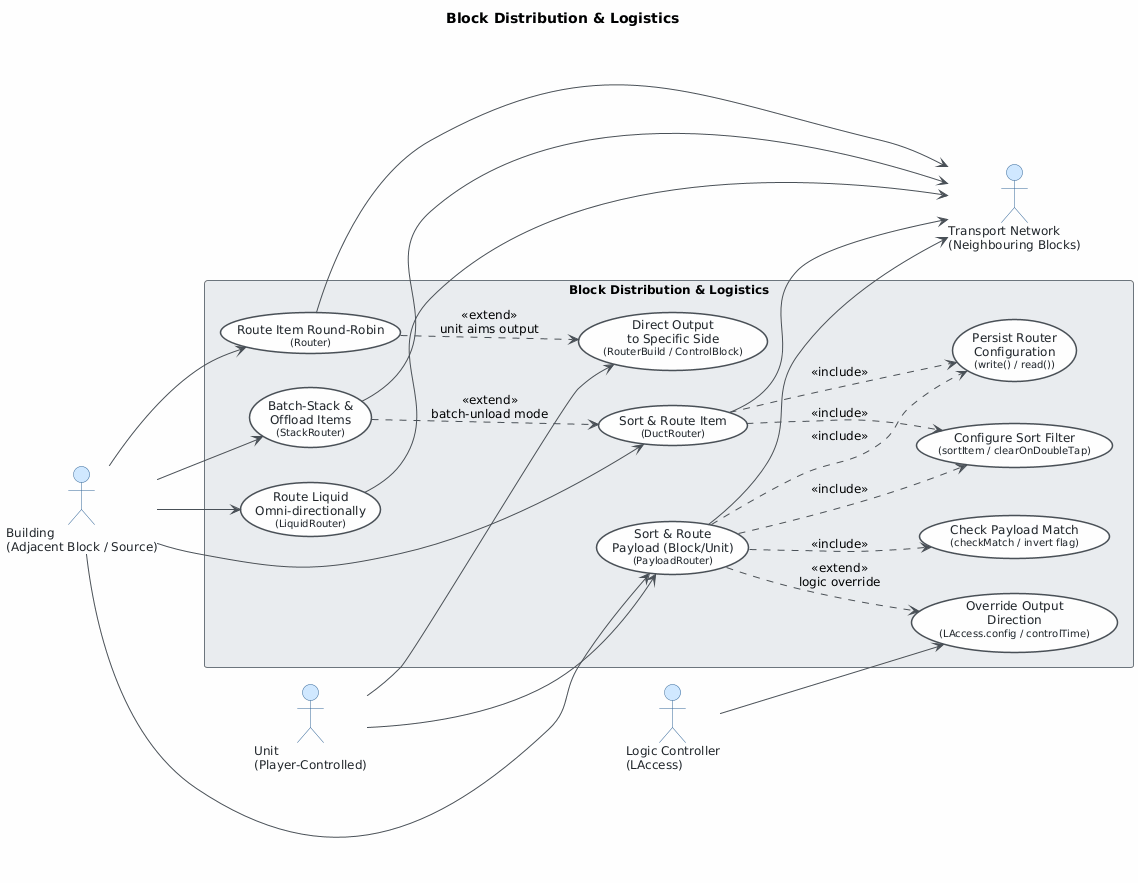

The diagram above was rendered by PlantUML. Its source (embedded in the PNG):
@startuml
skinparam classAttributeIconSize 0
skinparam shadowing false
skinparam defaultFontName "Segoe UI"
skinparam defaultFontSize 12
skinparam backgroundColor #FEFEFE
skinparam class {
    BackgroundColor #F8F9FA
    BorderColor #495057
    ArrowColor #495057
    FontColor #212529
}
skinparam package {
    BackgroundColor #E9ECEF
    BorderColor #6C757D
}
skinparam actor {
    BackgroundColor #D0E8FF
    BorderColor #336699
    FontColor #212529
}
skinparam usecase {
    BackgroundColor #F8F9FA
    BorderColor #495057
    FontColor #212529
}
skinparam ArrowColor #495057
skinparam usecaseBorderThickness 1.5

title Block Distribution & Logistics

left to right direction

' ── Actors ──────────────────────────────────────────────────────────────
actor "Building\n(Adjacent Block / Source)" as Building
actor "Unit\n(Player-Controlled)" as Unit
actor "Logic Controller\n(LAccess)" as LogicCtrl
actor "Transport Network\n(Neighbouring Blocks)" as TransportNet

' ── System boundary ──────────────────────────────────────────────────────
rectangle "Block Distribution & Logistics" {

    ' ── Item routing ─────────────────────────────────────────────────────
    usecase "Route Item Round-Robin\n<size:10>(Router)</size>" as UC1
    usecase "Direct Output\nto Specific Side\n<size:10>(RouterBuild / ControlBlock)</size>" as UC1a
    usecase "Sort & Route Item\n<size:10>(DuctRouter)</size>" as UC2
    usecase "Configure Sort Filter\n<size:10>(sortItem / clearOnDoubleTap)</size>" as UC_SortFilter
    usecase "Batch-Stack &\nOffload Items\n<size:10>(StackRouter)</size>" as UC3

    ' ── Liquid routing ───────────────────────────────────────────────────
    usecase "Route Liquid\nOmni-directionally\n<size:10>(LiquidRouter)</size>" as UC4

    ' ── Payload routing ──────────────────────────────────────────────────
    usecase "Sort & Route\nPayload (Block/Unit)\n<size:10>(PayloadRouter)</size>" as UC5
    usecase "Check Payload Match\n<size:10>(checkMatch / invert flag)</size>" as UC5a
    usecase "Override Output\nDirection\n<size:10>(LAccess.config / controlTime)</size>" as UC5b
    usecase "Persist Router\nConfiguration\n<size:10>(write() / read())</size>" as UC_Persist

}

' ── Actor → Use case connections ─────────────────────────────────────────
Building  --> UC1
Building  --> UC2
Building  --> UC3
Building  --> UC4
Building  --> UC5

Unit      --> UC1a
Unit      --> UC5

LogicCtrl --> UC5b

UC1       --> TransportNet
UC2       --> TransportNet
UC3       --> TransportNet
UC4       --> TransportNet
UC5       --> TransportNet

' ── Use case relationships ───────────────────────────────────────────────
UC1  ..> UC1a       : <<extend>>\nunit aims output
UC2  ..> UC_SortFilter : <<include>>
UC5  ..> UC_SortFilter : <<include>>
UC5  ..> UC5a       : <<include>>
UC5  ..> UC5b       : <<extend>>\nlogic override
UC3  ..> UC2        : <<extend>>\nbatch-unload mode
UC2  ..> UC_Persist : <<include>>
UC5  ..> UC_Persist : <<include>>
@enduml